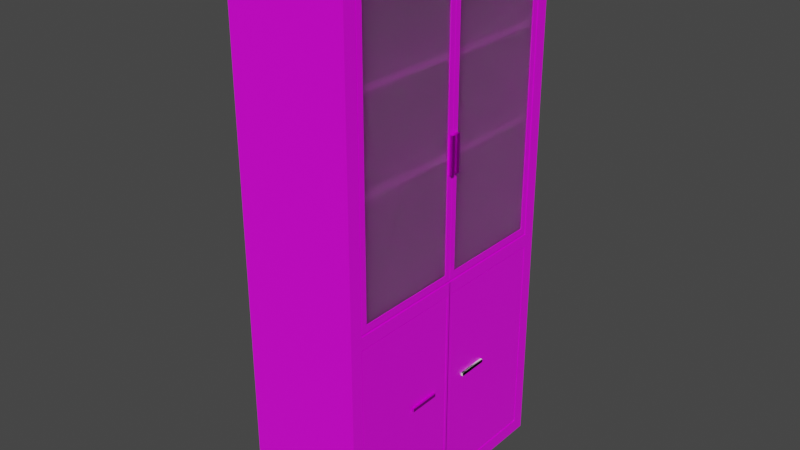 # Source: KastJoined.blend  (saved by Blender 2.82.7; exported with 4.5.12 LTS)
import bpy
from mathutils import Matrix  # noqa: F401  (used for matrix-valued properties, if any)

bpy.ops.wm.read_factory_settings(use_empty=True)
scene = bpy.context.scene
scene.name = 'Scene'

# ---- collections
col_collection = bpy.data.collections.new('Collection'); scene.collection.children.link(col_collection)
col_collection_2 = bpy.data.collections.new('Collection 2'); scene.collection.children.link(col_collection_2)

# ---- images (referenced by path relative to the original .blend; pixels are not part of the script)
import os
ASSET_DIR = os.environ.get("B2B_ASSET_DIR", "")  # directory of the original .blend (textures are referenced by path, not embedded)
HERE = os.path.dirname(os.path.abspath(__file__))  # packed textures are extracted next to this script under _unpacked/

def load_image(name, relpath, width, height, colorspace="sRGB"):
    """Load a texture the original file referenced (path relative to the .blend, or extracted next to this script)."""
    p = next((c for c in (os.path.join(HERE, relpath), os.path.join(ASSET_DIR, relpath)) if relpath and os.path.exists(c)), "")
    if p:
        img = bpy.data.images.load(p, check_existing=True)
        img.name = name
    else:  # same state as the original file: an image datablock whose file is absent (Cycles renders it pink)
        img = bpy.data.images.new(name, width, height)
        img.source = "FILE"
        img.filepath = "//" + (relpath or name)
    img.colorspace_settings.name = colorspace
    return img
img_blackwood_jpg = load_image('blackwood.jpg', 'Texture/blackwood.jpg', 1024, 1024, 'sRGB')
img_brushedmetal_jpg = load_image('brushedmetal.jpg', 'Texture/brushedmetal.jpg', 1024, 1024, 'sRGB')
img_blackwood_jpg_001 = load_image('blackwood.jpg.001', 'Texture/blackwood.jpg', 1024, 1024, 'sRGB')
img_brushedmetal_jpg_001 = load_image('brushedmetal.jpg.001', 'Texture/brushedmetal.jpg', 1024, 1024, 'sRGB')
img_brushedmetal_jpg_002 = load_image('brushedmetal.jpg.002', 'Texture/brushedmetal.jpg', 1024, 1024, 'sRGB')
img_blackwood_jpg_002 = load_image('blackwood.jpg.002', 'Texture/blackwood.jpg', 1024, 1024, 'sRGB')

# ---- materials (node trees are filled in below, after node groups)
mat_material_009 = bpy.data.materials.new('Material.009')
mat_material_009.alpha_threshold = 0.0
mat_material_009.use_transparent_shadow = False
mat_material_009.line_color = (0.0, 0.0, 0.0, 1.0)
mat_material_003 = bpy.data.materials.new('Material.003')
mat_material_003.use_transparent_shadow = False
mat_material_010 = bpy.data.materials.new('Material.010')
mat_material_010.use_transparent_shadow = False
mat_material_013 = bpy.data.materials.new('Material.013')
mat_material_013.alpha_threshold = 0.0
mat_material_013.use_transparent_shadow = False
mat_material_013.line_color = (0.0, 0.0, 0.0, 1.0)
mat_material_012 = bpy.data.materials.new('Material.012')
mat_material_012.use_transparent_shadow = False
mat_material_011 = bpy.data.materials.new('Material.011')
mat_material_011.use_transparent_shadow = False
mat_material_015 = bpy.data.materials.new('Material.015')
mat_material_015.use_transparent_shadow = False
mat_material_014 = bpy.data.materials.new('Material.014')
mat_material_014.alpha_threshold = 0.0
mat_material_014.use_transparent_shadow = False
mat_material_014.line_color = (0.0, 0.0, 0.0, 1.0)

# ---- material node trees
mat_material_009.use_nodes = True; mat_material_009.node_tree.nodes.clear()
_N = mat_material_009.node_tree.nodes; _L = mat_material_009.node_tree.links
n0 = _N.new('ShaderNodeOutputMaterial'); n0.name = 'Material Output'; n0.location = (300, 300)
n1 = _N.new('ShaderNodeBsdfPrincipled'); n1.name = 'Principled BSDF'; n1.location = (10, 300)
n1.distribution = 'GGX'
n1.subsurface_method = 'BURLEY'
n1.inputs[2].default_value = 0.4
n1.inputs[3].default_value = 1.45
n1.inputs[27].default_value = (0.0, 0.0, 0.0, 1.0)
n1.inputs[28].default_value = 1.0
n2 = _N.new('ShaderNodeTexImage'); n2.name = 'Image Texture'; n2.location = (-280, 280)
n2.image = img_blackwood_jpg
_L.new(n1.outputs[0], n0.inputs[0])
_L.new(n2.outputs[0], n1.inputs[0])
n0.is_active_output = True
mat_material_003.use_nodes = True; mat_material_003.node_tree.nodes.clear()
_N = mat_material_003.node_tree.nodes; _L = mat_material_003.node_tree.links
n0 = _N.new('ShaderNodeOutputMaterial'); n0.name = 'Material Output'; n0.location = (300, 300)
n1 = _N.new('ShaderNodeBsdfGlass'); n1.name = 'Glass BSDF'; n1.location = (-292, 258)
n1.distribution = 'GGX'
n1.inputs[2].default_value = 1.45
n2 = _N.new('ShaderNodeBsdfTranslucent'); n2.name = 'Translucent BSDF'; n2.location = (-544, 83)
n3 = _N.new('ShaderNodeMixShader'); n3.name = 'Mix Shader'; n3.location = (9, 252)
n4 = _N.new('ShaderNodeMixShader'); n4.name = 'Mix Shader.001'; n4.location = (-297, 46)
n5 = _N.new('ShaderNodeBsdfAnisotropic'); n5.name = 'Glossy BSDF'; n5.location = (-551, -22)
n5.distribution = 'GGX'
n5.inputs[1].default_value = 0.0
n6 = _N.new('ShaderNodeFresnel'); n6.name = 'Fresnel'; n6.location = (-542, 202)
n6.inputs[0].default_value = 1.45
_L.new(n1.outputs[0], n3.inputs[1])
_L.new(n3.outputs[0], n0.inputs[0])
_L.new(n4.outputs[0], n3.inputs[2])
_L.new(n2.outputs[0], n4.inputs[1])
_L.new(n5.outputs[0], n4.inputs[2])
_L.new(n6.outputs[0], n4.inputs[0])
n0.is_active_output = True
mat_material_010.use_nodes = True; mat_material_010.node_tree.nodes.clear()
_N = mat_material_010.node_tree.nodes; _L = mat_material_010.node_tree.links
n0 = _N.new('ShaderNodeOutputMaterial'); n0.name = 'Material Output'; n0.location = (300, 300)
n1 = _N.new('ShaderNodeBsdfPrincipled'); n1.name = 'Principled BSDF'; n1.location = (10, 300)
n1.distribution = 'GGX'
n1.subsurface_method = 'BURLEY'
n1.inputs[1].default_value = 1.0
n1.inputs[3].default_value = 1.45
n1.inputs[27].default_value = (0.0, 0.0, 0.0, 1.0)
n1.inputs[28].default_value = 1.0
n2 = _N.new('ShaderNodeTexImage'); n2.name = 'Image Texture'; n2.location = (-280, 280)
n2.image = img_brushedmetal_jpg
_L.new(n1.outputs[0], n0.inputs[0])
_L.new(n2.outputs[0], n1.inputs[0])
n0.is_active_output = True
mat_material_013.use_nodes = True; mat_material_013.node_tree.nodes.clear()
_N = mat_material_013.node_tree.nodes; _L = mat_material_013.node_tree.links
n0 = _N.new('ShaderNodeOutputMaterial'); n0.name = 'Material Output'; n0.location = (300, 300)
n1 = _N.new('ShaderNodeBsdfPrincipled'); n1.name = 'Principled BSDF'; n1.location = (10, 300)
n1.distribution = 'GGX'
n1.subsurface_method = 'BURLEY'
n1.inputs[2].default_value = 0.4
n1.inputs[3].default_value = 1.45
n1.inputs[27].default_value = (0.0, 0.0, 0.0, 1.0)
n1.inputs[28].default_value = 1.0
n2 = _N.new('ShaderNodeTexImage'); n2.name = 'Image Texture'; n2.location = (-280, 280)
n2.image = img_blackwood_jpg_001
_L.new(n1.outputs[0], n0.inputs[0])
_L.new(n2.outputs[0], n1.inputs[0])
n0.is_active_output = True
mat_material_012.use_nodes = True; mat_material_012.node_tree.nodes.clear()
_N = mat_material_012.node_tree.nodes; _L = mat_material_012.node_tree.links
n0 = _N.new('ShaderNodeOutputMaterial'); n0.name = 'Material Output'; n0.location = (300, 300)
n1 = _N.new('ShaderNodeBsdfGlass'); n1.name = 'Glass BSDF'; n1.location = (-292, 258)
n1.distribution = 'GGX'
n1.inputs[2].default_value = 1.45
n2 = _N.new('ShaderNodeBsdfTranslucent'); n2.name = 'Translucent BSDF'; n2.location = (-544, 83)
n3 = _N.new('ShaderNodeMixShader'); n3.name = 'Mix Shader'; n3.location = (9, 252)
n4 = _N.new('ShaderNodeMixShader'); n4.name = 'Mix Shader.001'; n4.location = (-297, 46)
n5 = _N.new('ShaderNodeBsdfAnisotropic'); n5.name = 'Glossy BSDF'; n5.location = (-551, -22)
n5.distribution = 'GGX'
n5.inputs[1].default_value = 0.0
n6 = _N.new('ShaderNodeFresnel'); n6.name = 'Fresnel'; n6.location = (-542, 202)
n6.inputs[0].default_value = 1.45
_L.new(n1.outputs[0], n3.inputs[1])
_L.new(n3.outputs[0], n0.inputs[0])
_L.new(n4.outputs[0], n3.inputs[2])
_L.new(n2.outputs[0], n4.inputs[1])
_L.new(n5.outputs[0], n4.inputs[2])
_L.new(n6.outputs[0], n4.inputs[0])
n0.is_active_output = True
mat_material_011.use_nodes = True; mat_material_011.node_tree.nodes.clear()
_N = mat_material_011.node_tree.nodes; _L = mat_material_011.node_tree.links
n0 = _N.new('ShaderNodeOutputMaterial'); n0.name = 'Material Output'; n0.location = (300, 300)
n1 = _N.new('ShaderNodeBsdfPrincipled'); n1.name = 'Principled BSDF'; n1.location = (10, 300)
n1.distribution = 'GGX'
n1.subsurface_method = 'BURLEY'
n1.inputs[1].default_value = 1.0
n1.inputs[3].default_value = 1.45
n1.inputs[27].default_value = (0.0, 0.0, 0.0, 1.0)
n1.inputs[28].default_value = 1.0
n2 = _N.new('ShaderNodeTexImage'); n2.name = 'Image Texture'; n2.location = (-280, 280)
n2.image = img_brushedmetal_jpg_001
_L.new(n1.outputs[0], n0.inputs[0])
_L.new(n2.outputs[0], n1.inputs[0])
n0.is_active_output = True
mat_material_015.use_nodes = True; mat_material_015.node_tree.nodes.clear()
_N = mat_material_015.node_tree.nodes; _L = mat_material_015.node_tree.links
n0 = _N.new('ShaderNodeOutputMaterial'); n0.name = 'Material Output'; n0.location = (300, 300)
n1 = _N.new('ShaderNodeBsdfPrincipled'); n1.name = 'Principled BSDF'; n1.location = (10, 300)
n1.distribution = 'GGX'
n1.subsurface_method = 'BURLEY'
n1.inputs[1].default_value = 1.0
n1.inputs[3].default_value = 1.45
n1.inputs[27].default_value = (0.0, 0.0, 0.0, 1.0)
n1.inputs[28].default_value = 1.0
n2 = _N.new('ShaderNodeTexImage'); n2.name = 'Image Texture'; n2.location = (-280, 280)
n2.image = img_brushedmetal_jpg_002
_L.new(n1.outputs[0], n0.inputs[0])
_L.new(n2.outputs[0], n1.inputs[0])
n0.is_active_output = True
mat_material_014.use_nodes = True; mat_material_014.node_tree.nodes.clear()
_N = mat_material_014.node_tree.nodes; _L = mat_material_014.node_tree.links
n0 = _N.new('ShaderNodeOutputMaterial'); n0.name = 'Material Output'; n0.location = (300, 300)
n1 = _N.new('ShaderNodeBsdfPrincipled'); n1.name = 'Principled BSDF'; n1.location = (10, 300)
n1.distribution = 'GGX'
n1.subsurface_method = 'BURLEY'
n1.inputs[2].default_value = 0.4
n1.inputs[3].default_value = 1.45
n1.inputs[27].default_value = (0.0, 0.0, 0.0, 1.0)
n1.inputs[28].default_value = 1.0
n2 = _N.new('ShaderNodeTexImage'); n2.name = 'Image Texture'; n2.location = (-280, 280)
n2.image = img_blackwood_jpg_002
_L.new(n1.outputs[0], n0.inputs[0])
_L.new(n2.outputs[0], n1.inputs[0])
n0.is_active_output = True

# ---- world
world_world = bpy.data.worlds.new('World'); scene.world = world_world
world_world.use_nodes = True; world_world.node_tree.nodes.clear()
_N = world_world.node_tree.nodes; _L = world_world.node_tree.links
n0 = _N.new('ShaderNodeOutputWorld'); n0.name = 'World Output'; n0.location = (300, 300)
n1 = _N.new('ShaderNodeBackground'); n1.name = 'Background'; n1.location = (10, 300)
n1.inputs[0].default_value = (0.05088, 0.05088, 0.05088, 1.0)
_L.new(n1.outputs[0], n0.inputs[0])
n0.is_active_output = True
world_world.color = (0.05088, 0.05088, 0.05088)
world_world.use_sun_shadow = False
world_world.sun_shadow_jitter_overblur = 0.0

# ---- meshes
me_cube = bpy.data.meshes.new('Cube')
me_cube.from_pydata([(1.026, 0.9947, 0.9873), (1.026, 0.9947, -1.013), (-1.0, 1.0, 1.0), (-1.0, 1.0, -1.0), (-1.0, 0.905, 1.0), (1.026, 0.8997, 0.9873), (1.026, 0.9947, 0.9873), (-1.0, 1.0, 1.0), (1.026, 0.8997, 0.9873), (-1.0, 0.905, 1.0), (1.026, 0.8997, 0.9436), (-1.0, 0.905, 0.9564), (1.026, 0.8997, -0.9627), (-1.0, 0.905, -0.95), (-1.0, 0.0, -1.0), (1.026, -0.002778, 0.9873), (-1.0, -0.0002043, 1.0), (1.026, -0.002778, -1.013), (-1.0, 0.0, 1.0), (1.026, -0.002778, 0.9873), (1.026, -0.002778, 0.9436), (-1.0, 0.0, 0.9564), (-1.0, 0.0, -0.95), (1.026, -0.002778, -0.9627), (1.026, 0.8997, -0.1474), (-1.0, 0.905, -0.1347), (-1.0, 0.0, -0.1347), (1.026, -0.002778, -0.1474), (1.026, 0.8997, -0.1958), (-1.0, 0.905, -0.1831), (-1.0, 0.0, -0.1831), (1.026, -0.002778, -0.1958), (1.026, 0.025, -0.1958), (1.026, 0.02324, -0.9627), (-1.0, 0.02817, 1.0), (-1.0, 0.02817, 1.0), (1.026, 0.02289, 0.9873), (1.026, 0.02289, 0.9873), (-0.9837, 0.025, -0.1813), (-0.9949, 0.02324, -0.9498), (1.026, 0.9947, 0.6436), (-1.0, 1.0, 0.6564), (1.026, 0.8997, 0.6436), (1.026, 0.9947, 0.6436), (-1.0, 1.0, 0.6564), (1.026, 0.8997, 0.6436), (-1.0, 1.0, 0.6314), (-1.0, 1.0, 0.3314), (-1.0, 1.0, 0.3064), (0.9262, 0.9947, 0.9873), (0.9262, 0.9947, 0.9873), (0.9262, 0.9947, 0.6436), (0.9262, 0.9947, 0.6436), (0.9262, 0.9947, 0.6186), (0.9262, 0.9947, 0.3186), (0.9262, 0.9947, 0.2936), (-1.0, 0.0, 0.3314), (-1.0, 0.0, 0.3064), (0.9631, -0.002639, 0.3186), (0.9631, -0.002639, 0.2936), (-1.0, 0.0, 0.6564), (-1.0, 0.0, 0.6314), (0.9631, -0.002639, 0.6436), (0.9631, -0.002639, 0.6186), (-1.0, 1.0, -0.5096), (0.9262, 0.9947, -0.5223), (-1.0, 1.0, -0.4846), (0.9262, 0.9947, -0.4973), (-1.0, 0.01545, -0.5096), (0.9262, 0.01017, -0.5223), (-1.0, 0.01545, -0.4846), (0.9262, 0.01017, -0.4973)], [(22, 14), (30, 22), (18, 21), (21, 26), (26, 30)], [(9, 4, 2, 7), (50, 49, 0, 6), (14, 3, 1, 17), (6, 0, 5, 8), (35, 34, 4, 9), (23, 22, 13, 12, 33), (0, 49, 2, 4, 34, 16, 15, 36, 5), (37, 36, 15, 19), (25, 26, 27, 24), (29, 28, 12, 13), (29, 30, 31, 32, 28), (10, 11, 25, 24, 45, 42), (20, 21, 11, 10), (8, 5, 36, 37), (40, 6, 8, 37, 19, 20, 10, 42), (18, 16, 34, 35), (43, 40, 42, 45), (32, 31, 23, 33), (32, 33, 39, 38), (52, 51, 40, 43), (55, 54, 47, 46, 53, 52, 43, 1, 3, 64, 65, 67, 66, 48), (54, 55, 59, 58), (50, 6, 40, 51, 41, 7), (52, 53, 63, 62), (44, 41, 51, 52), (7, 2, 49, 50), (57, 56, 58, 59), (55, 48, 57, 59), (47, 54, 58, 56), (54, 47, 48, 55), (61, 60, 62, 63), (53, 46, 61, 63), (44, 52, 62, 60), (52, 44, 46, 53), (66, 67, 71, 70), (68, 70, 71, 69), (67, 65, 69, 71), (65, 64, 68, 69), (67, 66, 64, 65), (1, 43, 45, 24, 27, 31, 32, 28, 12, 33, 23, 17), (7, 3, 14, 18)])
_uv = me_cube.uv_layers.new(name='UVMap')
_uv.uv.foreach_set('vector', [0.625, 0.2381, 0.625, 0.2381, 0.625, 0.25, 0.625, 0.25, 0.9715, 0.4162, 0.5586, 0.1084, 0.5699, 0.3888, 0.7694, 0.3949, 0.125, 0.6247, 0.125, 0.5, 0.375, 0.5, 0.375, 0.6247, 0.625, 0.5, 0.625, 0.5, 0.625, 0.5119, 0.625, 0.5119, 0.625, 0.1253, 0.1313, 0.09716, 0.625, 0.2381, 0.625, 0.2381, 0.8997, 0.9221, 0.5197, 0.5691, 0.4139, 0.1004, 0.1411, 0.1065, 0.1533, 0.8673, 0.1874, 0.9986, 0.1875, 0.9493, 0.1874, 4.704e-05, 0.2083, 0.000169, 0.401, 0.001294, 0.4088, 0.0014, 0.4088, 1.0, 0.401, 0.9998, 0.2083, 0.9987, 0.625, 0.6247, 0.625, 0.6247, 0.625, 0.6247, 0.625, 0.6247, 0.3813, -0.00379, 0.5803, -0.003178, 0.5803, 0.9961, 0.3818, 0.9955, 0.0, 0.0, 0.0, 0.0, 0.0, 0.0, 0.0, 0.0, 0.7162, 0.1423, 0.4734, 0.1253, 0.4734, 0.6247, 0.4734, 0.6247, 0.7179, 0.5847, 0.1702, 0.9765, 0.1702, 0.06244, 0.7246, 0.06552, 0.7246, 0.9796, 0.3226, 0.9836, 0.3226, 0.9773, 0.3922, 0.003879, 0.3922, 1.003, 0.1932, 1.004, 0.1938, 0.004489, 0.625, 0.5119, 0.625, 0.5119, 0.625, 0.6247, 0.625, 0.6247, 0.4724, 1.0, 0.3188, 1.0, 0.3188, 0.9047, 0.3188, 0.02577, 0.3188, 3.925e-05, 0.3383, 3.919e-05, 0.3383, 0.9047, 0.4724, 0.9047, 0.625, 0.1253, 0.625, 0.1253, 0.1313, 0.09716, 0.625, 0.1253, 0.6197, 0.5, 0.6197, 0.5, 0.6197, 0.5119, 0.6197, 0.5119, 0.4614, 0.5751, 0.4512, 0.5704, 0.4439, 0.3846, 0.4549, 0.396, 0.5999, 0.1454, 0.3152, 0.1492, 0.3288, 0.8893, 0.6102, 0.8931, 0.9771, 0.9807, 0.6826, 0.7175, 0.688, 0.9183, 0.6874, 0.9959, 0.1639, 0.9449, 0.1571, 0.9451, 0.1532, 0.008581, 0.08834, 0.008917, 0.08709, 0.9421, 0.08037, 0.9418, 0.07979, 0.9983, 0.4477, 0.9908, 0.4477, 0.001418, 0.3407, 8.811e-05, 0.3469, 0.9438, 0.3389, 0.9441, 0.3333, 0.0001738, 0.1605, 0.008577, 0.6197, 0.5, 0.6197, 0.5, 0.6197, 0.5, 0.6197, 0.5, 0.5234, 0.9496, 0.5236, 0.9988, 0.448, 0.9999, 0.4479, 0.9506, 0.448, 0.001151, 0.5236, 8.811e-05, 0.6197, 0.5, 0.6197, 0.5, 0.6197, 0.5, 0.6197, 0.5, 0.9642, 0.5101, 0.6765, 0.5192, 0.6826, 0.7175, 0.9771, 0.9807, 0.9417, 0.0125, 0.5558, 0.01892, 0.5586, 0.1084, 0.9715, 0.4162, 0.6197, 0.25, 0.6197, 0.25, 0.6197, 0.5, 0.6197, 0.5, 0.228, 0.9805, 0.2274, 4.764e-05, 0.4544, 0.000732, 0.4544, 1.0, 0.05716, 0.25, 0.05716, 0.8125, 0.6197, 0.8125, 0.6197, 0.25, 0.1571, 0.9451, 0.1532, 0.008581, 0.1605, 0.008577, 0.1639, 0.9449, 0.6197, 0.25, 0.6197, 0.25, 0.6197, 0.5, 0.6197, 0.5, 0.228, 0.9767, 0.2274, -0.003787, 0.4544, -0.003102, 0.4544, 0.9961, 0.5205, 0.3199, 0.01435, 0.3199, 0.01435, 0.6722, 0.5205, 0.6722, 0.08037, 0.9418, 0.08108, 0.008745, 0.08834, 0.008917, 0.08709, 0.9421, 0.9315, 0.25, 0.9315, 0.8125, 0.244, 0.8125, 0.244, 0.25, 0.4315, 0.25, 0.4315, 0.25, 0.4315, 0.5, 0.4315, 0.5, 0.4315, 0.5, 0.4315, 0.5, 0.4315, 0.5, 0.4315, 0.5, 0.7153, 0.6572, 0.7153, 0.2538, 0.4042, 0.2462, 0.423, 0.6725, 0.3389, 0.9441, 0.3333, 0.0001738, 0.3407, 8.811e-05, 0.3469, 0.9438, 0.6245, 0.9951, 0.3169, 0.9951, 0.3167, 0.9593, 0.4498, 0.9555, 0.4498, -0.004775, 0.4728, -0.004775, 0.4728, 0.02478, 0.4728, 0.9555, 0.6152, 0.9555, 0.6152, 0.5905, 0.6152, 0.5797, 0.6245, 0.5797, 0.659, 4.727e-05, 0.659, 1.0, 0.2991, 1.0, 0.2991, 4.721e-05])
me_cube.materials.append(mat_material_009)
me_cube.use_remesh_preserve_volume = False
me_cube.use_remesh_preserve_attributes = False
me_cube.use_mirror_vertex_groups = False
me_cube.update()
me_cube_004 = bpy.data.meshes.new('Cube.004')
me_cube_004.from_pydata([(-0.5, -0.5, -0.5), (-0.5, -0.5, 0.5), (-0.5, 0.5, -0.5), (-0.5, 0.5, 0.5), (0.5, -0.5, -0.5), (0.5, -0.5, 0.5), (0.5, 0.5, -0.5), (0.5, 0.5, 0.5), (-0.5, -0.45, -0.5), (-0.5, -0.45, 0.5), (0.5, -0.45, -0.5), (0.5, -0.45, 0.5), (-0.5, 0.45, 0.5), (0.5, 0.45, -0.5), (-0.5, 0.45, -0.5), (0.5, 0.45, 0.5), (-0.5, -0.5, 0.475), (-0.5, 0.5, 0.475), (0.5, 0.5, 0.475), (0.5, -0.5, 0.475), (0.5, -0.45, 0.475), (-0.5, -0.45, 0.475), (0.5, 0.45, 0.475), (-0.5, 0.45, 0.475), (-0.5, 0.5, -0.475), (0.5, 0.5, -0.475), (0.5, -0.5, -0.475), (0.5, -0.45, -0.475), (-0.5, -0.45, -0.475), (0.5, 0.45, -0.475), (-0.5, 0.45, -0.475), (-0.5, -0.5, -0.475), (-0.3, -0.4531, -0.475), (-0.3, -0.4531, 0.475), (-0.3, 0.4531, -0.475), (-0.3, 0.4531, 0.475), (0.3, -0.4531, -0.475), (0.3, -0.4531, 0.475), (0.3, 0.4531, -0.475), (0.3, 0.4531, 0.475), (0.4134, 0.4596, -0.1441), (0.4134, 0.4596, -0.01907), (0.4134, 0.4908, -0.1441), (0.4134, 0.4908, -0.01907), (1.413, 0.4596, -0.1441), (1.413, 0.4596, -0.01907), (1.413, 0.4908, -0.1441), (1.413, 0.4908, -0.01907)], [], [(23, 12, 3, 17), (17, 3, 7, 18), (20, 11, 5, 19), (19, 5, 1, 16), (8, 10, 4, 0), (11, 9, 1, 5), (15, 12, 9, 11), (14, 13, 10, 8), (22, 15, 11, 20), (16, 1, 9, 21), (18, 7, 15, 22), (2, 6, 13, 14), (7, 3, 12, 15), (21, 9, 12, 23), (21, 23, 22, 20), (25, 18, 22, 29), (31, 16, 21, 28), (27, 28, 21, 20), (26, 19, 16, 31), (27, 20, 19, 26), (24, 17, 18, 25), (30, 23, 17, 24), (14, 30, 24, 2), (2, 24, 25, 6), (10, 27, 26, 4), (4, 26, 31, 0), (13, 29, 27, 10), (0, 31, 28, 8), (6, 25, 29, 13), (8, 28, 30, 14), (29, 22, 23, 30), (29, 30, 28, 27), (32, 33, 35, 34), (34, 35, 39, 38), (38, 39, 37, 36), (36, 37, 33, 32), (34, 38, 36, 32), (39, 35, 33, 37), (40, 41, 43, 42), (42, 43, 47, 46), (46, 47, 45, 44), (44, 45, 41, 40), (42, 46, 44, 40), (47, 43, 41, 45)])
me_cube_004.polygons.foreach_set('material_index', [0, 0, 0, 0, 0, 0, 0, 0, 0, 0, 0, 0, 0, 0, 0, 0, 0, 0, 0, 0, 0, 0, 0, 0, 0, 0, 0, 0, 0, 0, 0, 0, 1, 1, 1, 1, 1, 1, 2, 2, 2, 2, 2, 2])
_uv = me_cube_004.uv_layers.new(name='UVMap')
_uv.uv.foreach_set('vector', [0.625, 0.2381, 0.625, 0.2381, 0.625, 0.25, 0.625, 0.25, 0.625, 0.25, 0.625, 0.25, 0.625, 0.5, 0.625, 0.5, 0.7256, 0.02661, 0.7256, 0.001898, 0.7477, 0.001898, 0.7477, 0.02661, 0.625, 0.75, 0.625, 0.75, 0.625, 1.0, 0.625, 1.0, 0.125, 0.7375, 0.375, 0.7375, 0.375, 0.75, 0.125, 0.75, 0.625, 0.7375, 0.875, 0.7375, 0.875, 0.75, 0.625, 0.75, 0.625, 0.5119, 0.875, 0.5119, 0.875, 0.7375, 0.625, 0.7375, 0.125, 0.5119, 0.375, 0.5119, 0.375, 0.7375, 0.125, 0.7375, 0.3289, 0.02661, 0.3289, 0.001898, 0.7256, 0.001898, 0.7256, 0.02661, 0.625, 0.0, 0.625, 0.0, 0.625, 0.0125, 0.625, 0.0125, 0.3069, 0.02661, 0.3069, 0.001898, 0.3289, 0.001898, 0.3289, 0.02661, 0.125, 0.5, 0.375, 0.5, 0.375, 0.5119, 0.125, 0.5119, 0.625, 0.5, 0.875, 0.5, 0.875, 0.5119, 0.625, 0.5119, 0.625, 0.0125, 0.625, 0.0125, 0.625, 0.2381, 0.625, 0.2381, 0.625, 0.0125, 0.625, 0.2381, 0.625, 0.5119, 0.625, 0.7375, 0.3069, 0.9657, 0.3069, 0.02661, 0.3289, 0.02661, 0.3289, 0.9657, 0.375, 0.0, 0.625, 0.0, 0.625, 0.0125, 0.375, 0.0125, 0.375, 0.7375, 0.375, 0.0125, 0.625, 0.0125, 0.625, 0.7375, 0.375, 0.75, 0.625, 0.75, 0.625, 1.0, 0.375, 1.0, 0.7256, 0.9657, 0.7256, 0.02661, 0.7477, 0.02661, 0.7477, 0.9657, 0.375, 0.25, 0.625, 0.25, 0.625, 0.5, 0.375, 0.5, 0.375, 0.2381, 0.625, 0.2381, 0.625, 0.25, 0.375, 0.25, 0.375, 0.2381, 0.375, 0.2381, 0.375, 0.25, 0.375, 0.25, 0.375, 0.25, 0.375, 0.25, 0.375, 0.5, 0.375, 0.5, 0.7256, 0.9904, 0.7256, 0.9657, 0.7477, 0.9657, 0.7477, 0.9904, 0.375, 0.75, 0.375, 0.75, 0.375, 1.0, 0.375, 1.0, 0.3289, 0.9904, 0.3289, 0.9657, 0.7256, 0.9657, 0.7256, 0.9904, 0.375, 0.0, 0.375, 0.0, 0.375, 0.0125, 0.375, 0.0125, 0.3069, 0.9904, 0.3069, 0.9657, 0.3289, 0.9657, 0.3289, 0.9904, 0.375, 0.0125, 0.375, 0.0125, 0.375, 0.2381, 0.375, 0.2381, 0.375, 0.5119, 0.625, 0.5119, 0.625, 0.2381, 0.375, 0.2381, 0.375, 0.5119, 0.375, 0.2381, 0.375, 0.0125, 0.375, 0.7375, 0.375, 0.0, 0.625, 0.0, 0.625, 0.25, 0.375, 0.25, 0.375, 0.25, 0.625, 0.25, 0.625, 0.5, 0.375, 0.5, 0.375, 0.5, 0.625, 0.5, 0.625, 0.75, 0.375, 0.75, 0.375, 0.75, 0.625, 0.75, 0.625, 1.0, 0.375, 1.0, 0.125, 0.5, 0.375, 0.5, 0.375, 0.75, 0.125, 0.75, 0.625, 0.5, 0.875, 0.5, 0.875, 0.75, 0.625, 0.75, 0.375, 0.0, 0.625, 0.0, 0.625, 0.25, 0.375, 0.25, 0.375, 0.25, 0.625, 0.25, 0.625, 0.5, 0.375, 0.5, 0.375, 0.5, 0.625, 0.5, 0.625, 0.75, 0.375, 0.75, 0.375, 0.75, 0.625, 0.75, 0.625, 1.0, 0.375, 1.0, 0.125, 0.5, 0.375, 0.5, 0.375, 0.75, 0.125, 0.75, 0.625, 0.5, 0.875, 0.5, 0.875, 0.75, 0.625, 0.75])
me_cube_004.materials.append(mat_material_009)
me_cube_004.materials.append(mat_material_003)
me_cube_004.materials.append(mat_material_010)
me_cube_004.use_remesh_fix_poles = True
me_cube_004.use_remesh_preserve_attributes = False
me_cube_004.use_mirror_vertex_groups = False
me_cube_004.update()
me_cube_012 = bpy.data.meshes.new('Cube.012')
me_cube_012.from_pydata([(-0.5, -0.5, -0.5), (-0.5, -0.5, 0.5), (-0.5, 0.5, -0.5), (-0.5, 0.5, 0.5), (0.5, -0.5, -0.5), (0.5, -0.5, 0.5), (0.5, 0.5, -0.5), (0.5, 0.5, 0.5), (-1.38, -34.98, 2.587), (-1.38, 30.46, 2.587), (-1.38, -34.98, -1.045), (-1.38, 30.46, -1.045), (-0.2142, -34.98, 2.587), (-0.2142, 30.46, 2.587), (-0.2142, -34.98, -1.045), (-0.2142, 30.46, -1.045), (-1.38, -34.98, 2.4), (-1.38, 30.46, 2.4), (-0.2142, -34.98, 2.4), (-0.2142, 30.46, 2.4), (-1.38, 30.46, -0.8587), (-0.2142, -34.98, -0.8587), (-1.38, -34.98, -0.8587), (-0.2142, 30.46, -0.8587), (-1.38, 28.13, 2.587), (-1.38, 28.13, -1.045), (-0.2142, 28.13, -1.045), (-0.2142, 28.13, 2.587), (-0.2142, 28.13, 2.4), (-1.38, 28.13, 2.4), (-0.2142, 28.13, -0.8587), (-1.38, 28.13, -0.8587), (-1.38, -32.65, -1.045), (-0.2142, -32.65, -1.045), (-0.2142, -32.65, 2.587), (-0.2142, -32.65, 2.4), (-1.38, -32.65, 2.4), (-0.2142, -32.65, -0.8587), (-1.38, -32.65, -0.8587), (-1.38, -32.65, 2.587)], [], [(0, 1, 3, 2), (2, 3, 7, 6), (6, 7, 5, 4), (4, 5, 1, 0), (2, 6, 4, 0), (7, 3, 1, 5), (31, 20, 11, 25), (25, 11, 15, 26), (27, 13, 9, 24), (16, 18, 12, 8), (19, 17, 9, 13), (23, 20, 17, 19), (22, 21, 18, 16), (30, 23, 19, 28), (24, 9, 17, 29), (10, 14, 21, 22), (15, 11, 20, 23), (29, 17, 20, 31), (29, 31, 30, 28), (39, 24, 29, 36), (35, 36, 29, 28), (34, 27, 24, 39), (32, 25, 26, 33), (38, 31, 25, 32), (22, 38, 32, 10), (10, 32, 33, 14), (12, 34, 39, 8), (21, 37, 35, 18), (8, 39, 36, 16), (28, 19, 13, 27, 34, 12, 18, 35), (16, 36, 38, 22), (37, 30, 31, 38), (37, 38, 36, 35), (30, 37, 35, 28), (29, 36, 38, 31), (26, 15, 23, 30, 37, 21, 14, 33)])
me_cube_012.polygons.foreach_set('material_index', [0, 0, 0, 0, 0, 0, 1, 1, 1, 1, 1, 1, 1, 1, 1, 1, 1, 1, 1, 1, 1, 1, 1, 1, 1, 1, 1, 1, 1, 1, 1, 1, 1, 1, 1, 1])
_uv = me_cube_012.uv_layers.new(name='UVMap')
_uv.uv.foreach_set('vector', [0.375, 0.0, 0.625, 0.0, 0.625, 0.25, 0.375, 0.25, 0.375, 0.25, 0.625, 0.25, 0.625, 0.5, 0.375, 0.5, 0.375, 0.5, 0.625, 0.5, 0.625, 0.75, 0.375, 0.75, 0.375, 0.75, 0.625, 0.75, 0.625, 1.0, 0.375, 1.0, 0.125, 0.5, 0.375, 0.5, 0.375, 0.75, 0.125, 0.75, 0.625, 0.5, 0.875, 0.5, 0.875, 0.75, 0.625, 0.75, 0.625, 0.2381, 0.625, 0.2381, 0.625, 0.25, 0.625, 0.25, 0.625, 0.25, 0.625, 0.25, 0.625, 0.5, 0.625, 0.5, 0.625, 0.75, 0.625, 0.75, 0.625, 1.0, 0.625, 1.0, 0.125, 0.7375, 0.375, 0.7375, 0.375, 0.75, 0.125, 0.75, 0.625, 0.7375, 0.875, 0.7375, 0.875, 0.75, 0.625, 0.75, 0.625, 0.5119, 0.875, 0.5119, 0.875, 0.7375, 0.625, 0.7375, 0.125, 0.5119, 0.375, 0.5119, 0.375, 0.7375, 0.125, 0.7375, 0.3013, 0.9514, 0.2898, 0.9514, 0.2898, 0.04858, 0.3013, 0.04858, 0.625, 0.0, 0.625, 0.0, 0.625, 0.0125, 0.625, 0.0125, 0.125, 0.5, 0.375, 0.5, 0.375, 0.5119, 0.125, 0.5119, 0.625, 0.5, 0.875, 0.5, 0.875, 0.5119, 0.625, 0.5119, 0.625, 0.0125, 0.625, 0.0125, 0.625, 0.2381, 0.625, 0.2381, 0.625, 0.0125, 0.625, 0.2381, 0.625, 0.5119, 0.625, 0.7375, 0.375, 0.0, 0.625, 0.0, 0.625, 0.0125, 0.375, 0.0125, 0.375, 0.7375, 0.375, 0.0125, 0.625, 0.0125, 0.625, 0.7375, 0.375, 0.75, 0.625, 0.75, 0.625, 1.0, 0.375, 1.0, 0.375, 0.25, 0.625, 0.25, 0.625, 0.5, 0.375, 0.5, 0.375, 0.2381, 0.625, 0.2381, 0.625, 0.25, 0.375, 0.25, 0.375, 0.2381, 0.375, 0.2381, 0.375, 0.25, 0.375, 0.25, 0.375, 0.25, 0.375, 0.25, 0.375, 0.5, 0.375, 0.5, 0.375, 0.75, 0.375, 0.75, 0.375, 1.0, 0.375, 1.0, 0.6132, 0.9514, 0.6017, 0.9514, 0.6017, 0.04858, 0.6132, 0.04858, 0.375, 0.0, 0.375, 0.0, 0.375, 0.0125, 0.375, 0.0125, 0.3013, 0.04858, 0.2898, 0.04858, 0.2898, -0.003081, 0.3013, -0.003081, 0.6017, -0.003081, 0.6132, -0.003081, 0.6132, 0.04858, 0.6017, 0.04858, 0.375, 0.0125, 0.375, 0.0125, 0.375, 0.2381, 0.375, 0.2381, 0.375, 0.5119, 0.625, 0.5119, 0.625, 0.2381, 0.375, 0.2381, 0.375, 0.5119, 0.375, 0.2381, 0.375, 0.0125, 0.375, 0.7375, 0.3013, 0.9514, 0.6017, 0.9514, 0.6017, 0.04858, 0.3013, 0.04858, 0.0, 0.0, 0.0, 0.0, 0.0, 0.0, 0.0, 0.0, 0.3013, 1.003, 0.2898, 1.003, 0.2898, 0.9514, 0.3013, 0.9514, 0.6017, 0.9514, 0.6132, 0.9514, 0.6132, 1.003, 0.6017, 1.003])
me_cube_012.materials.append(mat_material_010)
me_cube_012.materials.append(mat_material_009)
me_cube_012.use_remesh_fix_poles = True
me_cube_012.use_remesh_preserve_attributes = False
me_cube_012.use_mirror_vertex_groups = False
me_cube_012.update()
me_cube_014 = bpy.data.meshes.new('Cube.014')
me_cube_014.from_pydata([(-0.5, -0.5, -0.5), (-0.5, -0.5, 0.5), (-0.5, 0.5, -0.5), (-0.5, 0.5, 0.5), (0.5, -0.5, -0.5), (0.5, -0.5, 0.5), (0.5, 0.5, -0.5), (0.5, 0.5, 0.5)], [], [(0, 1, 3, 2), (2, 3, 7, 6), (6, 7, 5, 4), (4, 5, 1, 0), (2, 6, 4, 0), (7, 3, 1, 5)])
_uv = me_cube_014.uv_layers.new(name='UVMap')
_uv.uv.foreach_set('vector', [0.375, 0.0, 0.625, 0.0, 0.625, 0.25, 0.375, 0.25, 0.375, 0.25, 0.625, 0.25, 0.625, 0.5, 0.375, 0.5, 0.375, 0.5, 0.625, 0.5, 0.625, 0.75, 0.375, 0.75, 0.375, 0.75, 0.625, 0.75, 0.625, 1.0, 0.375, 1.0, 0.125, 0.5, 0.375, 0.5, 0.375, 0.75, 0.125, 0.75, 0.625, 0.5, 0.875, 0.5, 0.875, 0.75, 0.625, 0.75])
me_cube_014.use_remesh_fix_poles = True
me_cube_014.use_remesh_preserve_attributes = False
me_cube_014.use_mirror_vertex_groups = False
me_cube_014.update()
me_cube_008 = bpy.data.meshes.new('Cube.008')
me_cube_008.from_pydata([(-0.5, -0.5, -0.5), (-0.5, -0.5, 0.5), (-0.5, 0.5, -0.5), (-0.5, 0.5, 0.5), (0.5, -0.5, -0.5), (0.5, -0.5, 0.5), (0.5, 0.5, -0.5), (0.5, 0.5, 0.5), (-0.5, -0.45, -0.5), (-0.5, -0.45, 0.5), (0.5, -0.45, -0.5), (0.5, -0.45, 0.5), (-0.5, 0.45, 0.5), (0.5, 0.45, -0.5), (-0.5, 0.45, -0.5), (0.5, 0.45, 0.5), (-0.5, -0.5, 0.475), (-0.5, 0.5, 0.475), (0.5, 0.5, 0.475), (0.5, -0.5, 0.475), (0.5, -0.45, 0.475), (-0.5, -0.45, 0.475), (0.5, 0.45, 0.475), (-0.5, 0.45, 0.475), (-0.5, 0.5, -0.475), (0.5, 0.5, -0.475), (0.5, -0.5, -0.475), (0.5, -0.45, -0.475), (-0.5, -0.45, -0.475), (0.5, 0.45, -0.475), (-0.5, 0.45, -0.475), (-0.5, -0.5, -0.475), (-0.3, -0.4531, -0.475), (-0.3, -0.4531, 0.475), (-0.3, 0.4531, -0.475), (-0.3, 0.4531, 0.475), (0.3, -0.4531, -0.475), (0.3, -0.4531, 0.475), (0.3, 0.4531, -0.475), (0.3, 0.4531, 0.475), (0.4134, 0.4596, -0.1441), (0.4134, 0.4596, -0.01907), (0.4134, 0.4908, -0.1441), (0.4134, 0.4908, -0.01907), (1.413, 0.4596, -0.1441), (1.413, 0.4596, -0.01907), (1.413, 0.4908, -0.1441), (1.413, 0.4908, -0.01907)], [], [(23, 12, 3, 17), (17, 3, 7, 18), (20, 11, 5, 19), (19, 5, 1, 16), (8, 10, 4, 0), (11, 9, 1, 5), (15, 12, 9, 11), (14, 13, 10, 8), (22, 15, 11, 20), (16, 1, 9, 21), (18, 7, 15, 22), (2, 6, 13, 14), (7, 3, 12, 15), (21, 9, 12, 23), (21, 23, 22, 20), (25, 18, 22, 29), (31, 16, 21, 28), (27, 28, 21, 20), (26, 19, 16, 31), (27, 20, 19, 26), (24, 17, 18, 25), (30, 23, 17, 24), (14, 30, 24, 2), (2, 24, 25, 6), (10, 27, 26, 4), (4, 26, 31, 0), (13, 29, 27, 10), (0, 31, 28, 8), (6, 25, 29, 13), (8, 28, 30, 14), (29, 22, 23, 30), (29, 30, 28, 27), (32, 33, 35, 34), (34, 35, 39, 38), (38, 39, 37, 36), (36, 37, 33, 32), (34, 38, 36, 32), (39, 35, 33, 37), (40, 41, 43, 42), (42, 43, 47, 46), (46, 47, 45, 44), (44, 45, 41, 40), (42, 46, 44, 40), (47, 43, 41, 45)])
me_cube_008.polygons.foreach_set('material_index', [0, 0, 0, 0, 0, 0, 0, 0, 0, 0, 0, 0, 0, 0, 0, 0, 0, 0, 0, 0, 0, 0, 0, 0, 0, 0, 0, 0, 0, 0, 0, 0, 1, 1, 1, 1, 1, 1, 2, 2, 2, 2, 2, 2])
_uv = me_cube_008.uv_layers.new(name='UVMap')
_uv.uv.foreach_set('vector', [0.625, 0.2381, 0.625, 0.2381, 0.625, 0.25, 0.625, 0.25, 0.625, 0.25, 0.625, 0.25, 0.625, 0.5, 0.625, 0.5, 0.7057, 0.02506, 0.7057, 6.701e-05, 0.728, 6.71e-05, 0.728, 0.02506, 0.625, 0.75, 0.625, 0.75, 0.625, 1.0, 0.625, 1.0, 0.125, 0.7375, 0.375, 0.7375, 0.375, 0.75, 0.125, 0.75, 0.625, 0.7375, 0.875, 0.7375, 0.875, 0.75, 0.625, 0.75, 0.625, 0.5119, 0.875, 0.5119, 0.875, 0.7375, 0.625, 0.7375, 0.125, 0.5119, 0.375, 0.5119, 0.375, 0.7375, 0.125, 0.7375, 0.3044, 0.02506, 0.3044, 6.677e-05, 0.7057, 6.701e-05, 0.7057, 0.02506, 0.625, 0.0, 0.625, 0.0, 0.625, 0.0125, 0.625, 0.0125, 0.2822, 0.02506, 0.2822, 6.677e-05, 0.3044, 6.677e-05, 0.3044, 0.02506, 0.125, 0.5, 0.375, 0.5, 0.375, 0.5119, 0.125, 0.5119, 0.625, 0.5, 0.875, 0.5, 0.875, 0.5119, 0.625, 0.5119, 0.625, 0.0125, 0.625, 0.0125, 0.625, 0.2381, 0.625, 0.2381, 0.625, 0.0125, 0.625, 0.2381, 0.625, 0.5119, 0.625, 0.7375, 0.2822, 0.9749, 0.2822, 0.02506, 0.3044, 0.02506, 0.3044, 0.9749, 0.375, 0.0, 0.625, 0.0, 0.625, 0.0125, 0.375, 0.0125, 0.375, 0.7375, 0.375, 0.0125, 0.625, 0.0125, 0.625, 0.7375, 0.375, 0.75, 0.625, 0.75, 0.625, 1.0, 0.375, 1.0, 0.7057, 0.9749, 0.7057, 0.02506, 0.728, 0.02506, 0.728, 0.9749, 0.375, 0.25, 0.625, 0.25, 0.625, 0.5, 0.375, 0.5, 0.375, 0.2381, 0.625, 0.2381, 0.625, 0.25, 0.375, 0.25, 0.375, 0.2381, 0.375, 0.2381, 0.375, 0.25, 0.375, 0.25, 0.375, 0.25, 0.375, 0.25, 0.375, 0.5, 0.375, 0.5, 0.7057, 0.9999, 0.7057, 0.9749, 0.728, 0.9749, 0.728, 0.9999, 0.375, 0.75, 0.375, 0.75, 0.375, 1.0, 0.375, 1.0, 0.3044, 0.9999, 0.3044, 0.9749, 0.7057, 0.9749, 0.7057, 0.9999, 0.375, 0.0, 0.375, 0.0, 0.375, 0.0125, 0.375, 0.0125, 0.2822, 0.9999, 0.2822, 0.9749, 0.3044, 0.9749, 0.3044, 0.9999, 0.375, 0.0125, 0.375, 0.0125, 0.375, 0.2381, 0.375, 0.2381, 0.375, 0.5119, 0.625, 0.5119, 0.625, 0.2381, 0.375, 0.2381, 0.375, 0.5119, 0.375, 0.2381, 0.375, 0.0125, 0.375, 0.7375, 0.375, 0.0, 0.625, 0.0, 0.625, 0.25, 0.375, 0.25, 0.375, 0.25, 0.625, 0.25, 0.625, 0.5, 0.375, 0.5, 0.375, 0.5, 0.625, 0.5, 0.625, 0.75, 0.375, 0.75, 0.375, 0.75, 0.625, 0.75, 0.625, 1.0, 0.375, 1.0, 0.125, 0.5, 0.375, 0.5, 0.375, 0.75, 0.125, 0.75, 0.625, 0.5, 0.875, 0.5, 0.875, 0.75, 0.625, 0.75, 0.375, 0.0, 0.625, 0.0, 0.625, 0.25, 0.375, 0.25, 0.375, 0.25, 0.625, 0.25, 0.625, 0.5, 0.375, 0.5, 0.375, 0.5, 0.625, 0.5, 0.625, 0.75, 0.375, 0.75, 0.375, 0.75, 0.625, 0.75, 0.625, 1.0, 0.375, 1.0, 0.125, 0.5, 0.375, 0.5, 0.375, 0.75, 0.125, 0.75, 0.625, 0.5, 0.875, 0.5, 0.875, 0.75, 0.625, 0.75])
me_cube_008.materials.append(mat_material_013)
me_cube_008.materials.append(mat_material_012)
me_cube_008.materials.append(mat_material_011)
me_cube_008.use_remesh_fix_poles = True
me_cube_008.use_remesh_preserve_attributes = False
me_cube_008.use_mirror_vertex_groups = False
me_cube_008.update()
me_cube_015 = bpy.data.meshes.new('Cube.015')
me_cube_015.from_pydata([(-0.5, -0.5, -0.5), (-0.5, -0.5, 0.5), (-0.5, 0.5, -0.5), (-0.5, 0.5, 0.5), (0.5, -0.5, -0.5), (0.5, -0.5, 0.5), (0.5, 0.5, -0.5), (0.5, 0.5, 0.5), (-1.38, -34.98, 2.587), (-1.38, 30.46, 2.587), (-1.38, -34.98, -1.045), (-1.38, 30.46, -1.045), (-0.2142, -34.98, 2.587), (-0.2142, 30.46, 2.587), (-0.2142, -34.98, -1.045), (-0.2142, 30.46, -1.045), (-1.38, -34.98, 2.4), (-1.38, 30.46, 2.4), (-0.2142, -34.98, 2.4), (-0.2142, 30.46, 2.4), (-1.38, 30.46, -0.8587), (-0.2142, -34.98, -0.8587), (-1.38, -34.98, -0.8587), (-0.2142, 30.46, -0.8587), (-1.38, 28.13, 2.587), (-1.38, 28.13, -1.045), (-0.2142, 28.13, -1.045), (-0.2142, 28.13, 2.587), (-0.2142, 28.13, 2.4), (-1.38, 28.13, 2.4), (-0.2142, 28.13, -0.8587), (-1.38, 28.13, -0.8587), (-1.38, -32.65, -1.045), (-0.2142, -32.65, -1.045), (-0.2142, -32.65, 2.587), (-0.2142, -32.65, 2.4), (-1.38, -32.65, 2.4), (-0.2142, -32.65, -0.8587), (-1.38, -32.65, -0.8587), (-1.38, -32.65, 2.587)], [], [(0, 1, 3, 2), (2, 3, 7, 6), (6, 7, 5, 4), (4, 5, 1, 0), (2, 6, 4, 0), (7, 3, 1, 5), (31, 20, 11, 25), (25, 11, 15, 26), (27, 13, 9, 24), (16, 18, 12, 8), (19, 17, 9, 13), (23, 20, 17, 19), (22, 21, 18, 16), (30, 23, 19, 28), (24, 9, 17, 29), (10, 14, 21, 22), (15, 11, 20, 23), (29, 17, 20, 31), (29, 31, 30, 28), (39, 24, 29, 36), (35, 36, 29, 28), (34, 27, 24, 39), (32, 25, 26, 33), (38, 31, 25, 32), (22, 38, 32, 10), (10, 32, 33, 14), (12, 34, 39, 8), (21, 37, 35, 18), (8, 39, 36, 16), (28, 19, 13, 27, 34, 12, 18, 35), (16, 36, 38, 22), (37, 30, 31, 38), (37, 38, 36, 35), (30, 37, 35, 28), (29, 36, 38, 31), (26, 15, 23, 30, 37, 21, 14, 33)])
me_cube_015.polygons.foreach_set('material_index', [0, 0, 0, 0, 0, 0, 1, 1, 1, 1, 1, 1, 1, 1, 1, 1, 1, 1, 1, 1, 1, 1, 1, 1, 1, 1, 1, 1, 1, 1, 1, 1, 1, 1, 1, 1])
_uv = me_cube_015.uv_layers.new(name='UVMap')
_uv.uv.foreach_set('vector', [0.375, 0.0, 0.625, 0.0, 0.625, 0.25, 0.375, 0.25, 0.375, 0.25, 0.625, 0.25, 0.625, 0.5, 0.375, 0.5, 0.375, 0.5, 0.625, 0.5, 0.625, 0.75, 0.375, 0.75, 0.375, 0.75, 0.625, 0.75, 0.625, 1.0, 0.375, 1.0, 0.125, 0.5, 0.375, 0.5, 0.375, 0.75, 0.125, 0.75, 0.625, 0.5, 0.875, 0.5, 0.875, 0.75, 0.625, 0.75, 0.625, 0.2381, 0.625, 0.2381, 0.625, 0.25, 0.625, 0.25, 0.625, 0.25, 0.625, 0.25, 0.625, 0.5, 0.625, 0.5, 0.625, 0.75, 0.625, 0.75, 0.625, 1.0, 0.625, 1.0, 0.125, 0.7375, 0.375, 0.7375, 0.375, 0.75, 0.125, 0.75, 0.625, 0.7375, 0.875, 0.7375, 0.875, 0.75, 0.625, 0.75, 0.625, 0.5119, 0.875, 0.5119, 0.875, 0.7375, 0.625, 0.7375, 0.125, 0.5119, 0.375, 0.5119, 0.375, 0.7375, 0.125, 0.7375, 0.5857, 0.04803, 0.597, 0.04803, 0.597, 0.9327, 0.5857, 0.9327, 0.625, 0.0, 0.625, 0.0, 0.625, 0.0125, 0.625, 0.0125, 0.125, 0.5, 0.375, 0.5, 0.375, 0.5119, 0.125, 0.5119, 0.625, 0.5, 0.875, 0.5, 0.875, 0.5119, 0.625, 0.5119, 0.625, 0.0125, 0.625, 0.0125, 0.625, 0.2381, 0.625, 0.2381, 0.625, 0.0125, 0.625, 0.2381, 0.625, 0.5119, 0.625, 0.7375, 0.375, 0.0, 0.625, 0.0, 0.625, 0.0125, 0.375, 0.0125, 0.375, 0.7375, 0.375, 0.0125, 0.625, 0.0125, 0.625, 0.7375, 0.375, 0.75, 0.625, 0.75, 0.625, 1.0, 0.375, 1.0, 0.375, 0.25, 0.625, 0.25, 0.625, 0.5, 0.375, 0.5, 0.375, 0.2381, 0.625, 0.2381, 0.625, 0.25, 0.375, 0.25, 0.375, 0.2381, 0.375, 0.2381, 0.375, 0.25, 0.375, 0.25, 0.375, 0.25, 0.375, 0.25, 0.375, 0.5, 0.375, 0.5, 0.375, 0.75, 0.375, 0.75, 0.375, 1.0, 0.375, 1.0, 0.2802, 0.04803, 0.2914, 0.04803, 0.2914, 0.9327, 0.2802, 0.9327, 0.375, 0.0, 0.375, 0.0, 0.375, 0.0125, 0.375, 0.0125, 0.5857, 0.9327, 0.597, 0.9327, 0.597, 0.9833, 0.5857, 0.9833, 0.2914, 0.9833, 0.2802, 0.9833, 0.2802, 0.9327, 0.2914, 0.9327, 0.375, 0.0125, 0.375, 0.0125, 0.375, 0.2381, 0.375, 0.2381, 0.375, 0.5119, 0.625, 0.5119, 0.625, 0.2381, 0.375, 0.2381, 0.375, 0.5119, 0.375, 0.2381, 0.375, 0.0125, 0.375, 0.7375, 0.5857, 0.04803, 0.2914, 0.04803, 0.2914, 0.9327, 0.5857, 0.9327, 0.0, 0.0, 0.0, 0.0, 0.0, 0.0, 0.0, 0.0, 0.5857, -0.002597, 0.597, -0.002597, 0.597, 0.04803, 0.5857, 0.04803, 0.2914, 0.04803, 0.2802, 0.04803, 0.2802, -0.002598, 0.2914, -0.002598])
me_cube_015.materials.append(mat_material_015)
me_cube_015.materials.append(mat_material_014)
me_cube_015.use_remesh_fix_poles = True
me_cube_015.use_remesh_preserve_attributes = False
me_cube_015.use_mirror_vertex_groups = False
me_cube_015.update()

# ---- objects
ob_kast = bpy.data.objects.new('Kast', me_cube)
ob_framekast_001 = bpy.data.objects.new('FrameKast.001', me_cube_004)
ob_hendel_001 = bpy.data.objects.new('hendel.001', me_cube_012)
ob_hendel_003 = bpy.data.objects.new('hendel.003', me_cube_014)
ob_framekast_002 = bpy.data.objects.new('FrameKast.002', me_cube_008)
ob_hendel_004 = bpy.data.objects.new('hendel.004', me_cube_015)

# ---- transforms, parenting, visibility, modifiers, constraints
ob_kast.location = (0.0, 0.0, 0.0)
ob_kast.scale = (0.4, 0.9, 1.85)
ob_kast.lock_rotations_4d = False
ob_kast.empty_display_type = 'ARROWS'
ob_kast.lineart.crease_threshold = 0.0
_m = ob_kast.modifiers.new('Mirror', 'MIRROR')
_m.use_axis = (False, True, False)
ob_framekast_001.location = (0.3961, -0.4023, 0.7392)
ob_framekast_001.scale = (0.025, 0.8, 2.0)
ob_framekast_001.lineart.crease_threshold = 0.0
ob_hendel_001.location = (0.4132, -0.25, -1.021)
ob_hendel_001.rotation_euler = (1.571, -0.0, 0.0)
ob_hendel_001.scale = (0.02145, 0.02145, 0.2145)
ob_hendel_001.lineart.crease_threshold = 0.0
ob_hendel_003.location = (0.4132, 0.25, -1.021)
ob_hendel_003.rotation_euler = (1.571, -0.0, 0.0)
ob_hendel_003.scale = (0.02145, 0.02145, 0.2145)
ob_hendel_003.lineart.crease_threshold = 0.0
ob_framekast_002.location = (0.3961, 0.402, 0.7392)
ob_framekast_002.scale = (0.025, -0.8, 2.0)
ob_framekast_002.lineart.crease_threshold = 0.0
ob_hendel_004.location = (0.4132, 0.2504, -1.021)
ob_hendel_004.rotation_euler = (1.571, -0.0, 0.0)
ob_hendel_004.scale = (0.02145, 0.02145, -0.2145)
ob_hendel_004.lineart.crease_threshold = 0.0

# ---- collection membership
col_collection.objects.link(ob_kast)
col_collection_2.objects.link(ob_framekast_001)
col_collection_2.objects.link(ob_hendel_001)
col_collection_2.objects.link(ob_hendel_003)
col_collection_2.objects.link(ob_framekast_002)
col_collection_2.objects.link(ob_hendel_004)

# ---- scene / render settings (as saved in the file)
scene.frame_start = 1; scene.frame_end = 250; scene.frame_set(1)
scene.render.engine = 'BLENDER_EEVEE_NEXT'
scene.cycles.use_denoising = False
scene.cycles.samples = 128
scene.cycles.sampling_pattern = 'TABULATED_SOBOL'
scene.cycles.use_adaptive_sampling = False
scene.cycles.use_light_tree = False
scene.view_settings.view_transform = 'Filmic'
bpy.context.view_layer.update()

# ---- added for rendering (the .blend has no active camera and no usable light): camera, sun
cam_auto = bpy.data.cameras.new('AutoCamera')
cam_auto.lens = 50.0
cam_auto.sensor_width = 36.0
cam_auto.clip_end = 1000.0
ob_auto_camera = bpy.data.objects.new('AutoCamera', cam_auto)
scene.collection.objects.link(ob_auto_camera)
ob_auto_camera.location = (3.91878, -4.68369, 3.1107)
ob_auto_camera.rotation_euler = (1.09748, -7.21219e-08, 0.694738)
scene.camera = ob_auto_camera
light_auto_sun = bpy.data.lights.new('AutoSun', 'SUN')
light_auto_sun.energy = 3.0
light_auto_sun.angle = 0.0523599
ob_auto_sun = bpy.data.objects.new('AutoSun', light_auto_sun)
scene.collection.objects.link(ob_auto_sun)
ob_auto_sun.rotation_euler = (0.872665, 0.174533, 0.523599)
bpy.context.view_layer.update()
